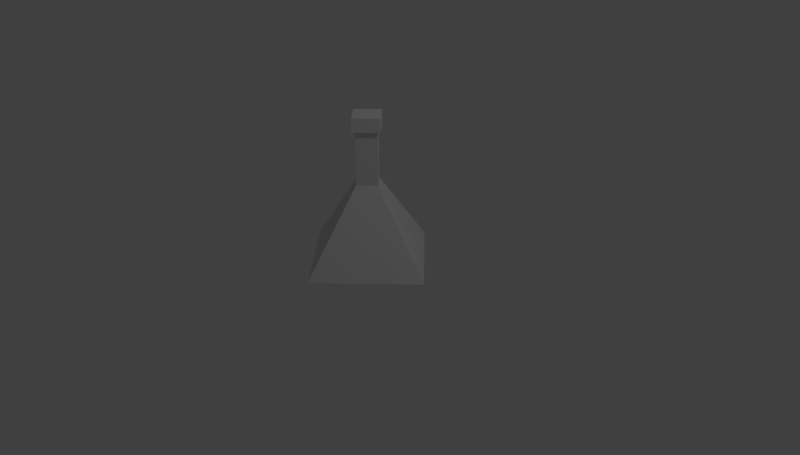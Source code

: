 # Source: Elixier.blend  (saved by Blender 2.79.0; exported with 4.5.12 LTS)
import bpy
from mathutils import Matrix  # noqa: F401  (used for matrix-valued properties, if any)

bpy.ops.wm.read_factory_settings(use_empty=True)
scene = bpy.context.scene
scene.name = 'Scene'

# ---- collections
col_collection_1 = bpy.data.collections.new('Collection 1'); scene.collection.children.link(col_collection_1)

# ---- world
world_world = bpy.data.worlds.new('World'); scene.world = world_world
world_world.color = (0.05088, 0.05088, 0.05088)
world_world.use_sun_shadow = False
world_world.sun_shadow_jitter_overblur = 0.0
world_world.cycles.sampling_method = 'MANUAL'

# ---- cameras
cam_camera = bpy.data.cameras.new('Camera')
cam_camera.clip_end = 100.0
cam_camera.lens = 35.0
cam_camera.sensor_width = 32.0
cam_camera.sensor_height = 18.0
cam_camera.ortho_scale = 7.314
cam_camera.dof.focus_distance = 0.0
cam_camera.dof.aperture_fstop = 128.0

# ---- lights
light_lamp = bpy.data.lights.new('Lamp', 'POINT')
light_lamp.transmission_factor = 0.0
light_lamp.cutoff_distance = 30.0
light_lamp.energy = 100.0
light_lamp.shadow_buffer_clip_start = 1.001
light_lamp.shadow_soft_size = 0.1
light_lamp.shadow_maximum_resolution = 0.006
light_lamp.use_absolute_resolution = True

# ---- meshes
me_cylinder_002 = bpy.data.meshes.new('Cylinder.002')
me_cylinder_002.from_pydata([(0.0, 1.0, -1.0), (0.0, 1.0, 1.0), (1.0, -4.371e-08, -1.0), (1.0, -4.371e-08, 1.0), (-8.742e-08, -1.0, -1.0), (-8.742e-08, -1.0, 1.0), (-1.0, 1.192e-08, -1.0), (-1.0, 1.192e-08, 1.0), (0.0, -1.285, 0.9705), (0.0, -1.285, 1.331), (-1.285, 0.0, 0.9705), (-1.285, 0.0, 1.331), (1.285, 0.0, 0.9705), (1.285, 0.0, 1.331), (0.0, 1.285, 0.9705), (0.0, 1.285, 1.331), (0.0, 5.194, -2.515), (5.194, -2.27e-07, -2.515), (-4.541e-07, -5.194, -2.515), (-5.194, 6.194e-08, -2.515), (0.0, 0.0, 0.08479)], [], [(0, 1, 3, 2), (2, 3, 5, 4), (3, 1, 7, 5), (4, 5, 7, 6), (6, 7, 1, 0), (0, 2, 4, 6), (8, 9, 11, 10), (10, 11, 15, 14), (14, 15, 13, 12), (12, 13, 9, 8), (10, 14, 12, 8), (15, 11, 9, 13), (16, 20, 17), (17, 20, 18), (18, 20, 19), (19, 20, 16), (16, 17, 18, 19)])
_uv = me_cylinder_002.uv_layers.new(name='UVMap')
_uv.uv.foreach_set('vector', [0.8533, 0.0002735, 0.8533, 0.1172, 0.7706, 0.1172, 0.7706, 0.0002735, 0.2967, 0.6941, 0.2967, 0.811, 0.214, 0.811, 0.214, 0.6941, 0.8533, 0.1178, 0.8533, 0.2005, 0.7706, 0.2005, 0.7706, 0.1178, 0.2972, 0.7773, 0.4142, 0.7773, 0.4142, 0.86, 0.2972, 0.86, 0.2972, 0.6941, 0.4142, 0.6941, 0.4142, 0.7768, 0.2972, 0.7768, 0.8533, 0.201, 0.8533, 0.2837, 0.7706, 0.2837, 0.7706, 0.201, 0.2134, 0.8225, 0.2134, 0.8436, 0.1071, 0.8436, 0.1071, 0.8225, 0.1071, 0.822, 0.1071, 0.8009, 0.2134, 0.8009, 0.2134, 0.822, 0.0002735, 0.8436, 0.0002735, 0.8225, 0.1066, 0.8225, 0.1066, 0.8436, 0.1066, 0.8009, 0.1066, 0.822, 0.0002735, 0.822, 0.0002735, 0.8009, 0.0002735, 0.6941, 0.1066, 0.6941, 0.1066, 0.8004, 0.0002736, 0.8004, 0.1071, 0.8004, 0.1071, 0.6941, 0.2134, 0.6941, 0.2134, 0.8004, 0.4984, 0.9997, 0.4304, 0.6669, 0.7701, 0.6669, 0.7701, 0.3331, 0.4304, 0.3331, 0.4984, 0.0002735, 0.4298, 0.4304, 0.2151, 0.6935, 0.0002735, 0.4304, 0.4304, 0.3336, 0.7701, 0.3336, 0.702, 0.6664, 0.0002738, 0.0002735, 0.4298, 0.0002735, 0.4298, 0.4298, 0.0002735, 0.4298])
me_cylinder_002.use_remesh_preserve_volume = False
me_cylinder_002.use_remesh_preserve_attributes = False
me_cylinder_002.use_mirror_vertex_groups = False
me_cylinder_002.update()

# ---- objects
ob_cylinder = bpy.data.objects.new('Cylinder', me_cylinder_002)
ob_lamp = bpy.data.objects.new('Lamp', light_lamp)
ob_camera = bpy.data.objects.new('Camera', cam_camera)

# ---- transforms, parenting, visibility, modifiers, constraints
ob_cylinder.location = (0.0, 0.0, 1.258)
ob_cylinder.scale = (0.1925, 0.1925, 0.5)
ob_cylinder.lineart.crease_threshold = 0.0
ob_lamp.location = (4.076, 1.005, 5.904)
ob_lamp.rotation_euler = (0.6503, 0.05522, 1.866)
ob_lamp.lock_rotations_4d = False
ob_lamp.empty_display_type = 'ARROWS'
ob_lamp.color = (0.0, 0.0, 0.0, 0.0)
ob_lamp.lineart.crease_threshold = 0.0
ob_camera.location = (7.481, -6.508, 5.344)
ob_camera.rotation_euler = (1.109, 0.0, 0.8149)
ob_camera.lock_rotations_4d = False
ob_camera.empty_display_type = 'ARROWS'
ob_camera.color = (0.0, 0.0, 0.0, 0.0)
ob_camera.display_type = 'WIRE'
ob_camera.lineart.crease_threshold = 0.0

# ---- collection membership
col_collection_1.objects.link(ob_cylinder)
col_collection_1.objects.link(ob_lamp)
col_collection_1.objects.link(ob_camera)

# ---- scene / render settings (as saved in the file)
scene.camera = ob_camera
scene.frame_start = 1; scene.frame_end = 250; scene.frame_set(1)
scene.render.engine = 'BLENDER_EEVEE_NEXT'
scene.render.resolution_x = 1900
scene.render.resolution_y = 1081
scene.render.resolution_percentage = 50
scene.render.dither_intensity = 0.0
scene.cycles.use_denoising = False
scene.cycles.samples = 128
scene.cycles.sampling_pattern = 'TABULATED_SOBOL'
scene.cycles.use_adaptive_sampling = False
scene.cycles.use_light_tree = False
scene.cycles.blur_glossy = 0.0
scene.cycles.sample_clamp_indirect = 0.0
scene.view_settings.view_transform = 'Standard'
bpy.context.view_layer.update()

